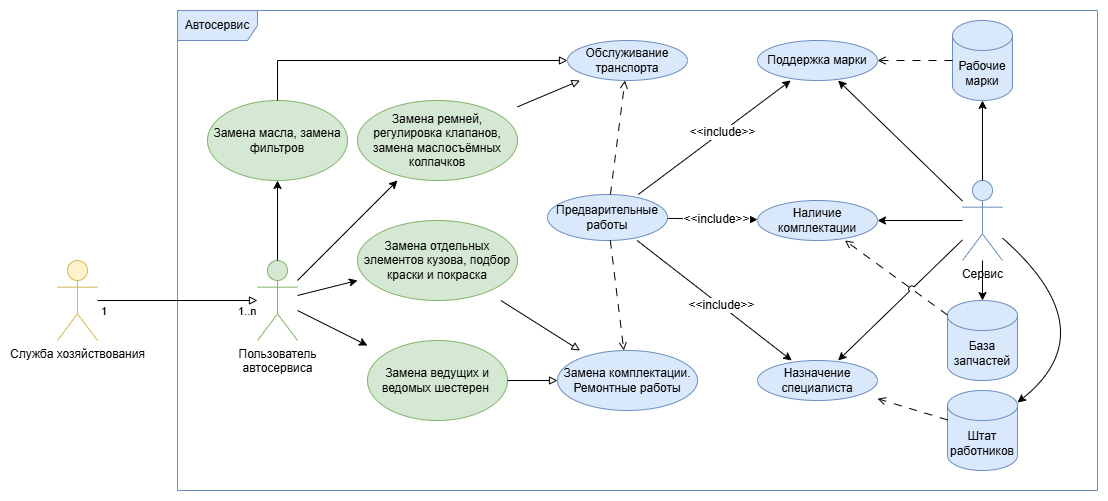

The diagram above was exported from draw.io. Its source (the exported page's mxGraphModel, read from the mxfile embedded in the PNG):
<mxGraphModel dx="1042" dy="562" grid="1" gridSize="10" guides="1" tooltips="1" connect="1" arrows="1" fold="1" page="1" pageScale="1" pageWidth="2336" pageHeight="1654" math="0" shadow="0">
  <root>
    <mxCell id="_vKOgibNYJb6RkX7hGH7-0" />
    <mxCell id="_vKOgibNYJb6RkX7hGH7-1" parent="_vKOgibNYJb6RkX7hGH7-0" />
    <mxCell id="KmCyU_ZxT2vsvevuATOF-8" parent="_vKOgibNYJb6RkX7hGH7-1" style="shape=umlFrame;whiteSpace=wrap;html=1;pointerEvents=0;width=80;height=30;fillColor=#dae8fc;strokeColor=#6c8ebf;" value="Автосервис" vertex="1">
      <mxGeometry height="480" width="920" x="240" y="590" as="geometry" />
    </mxCell>
    <mxCell id="KmCyU_ZxT2vsvevuATOF-0" parent="_vKOgibNYJb6RkX7hGH7-1" style="shape=umlActor;verticalLabelPosition=bottom;verticalAlign=top;html=1;outlineConnect=0;fillColor=#d5e8d4;strokeColor=#82b366;" value="Пользователь&lt;div&gt;автосервиса&lt;/div&gt;" vertex="1">
      <mxGeometry height="80" width="40" x="320" y="840" as="geometry" />
    </mxCell>
    <mxCell id="KmCyU_ZxT2vsvevuATOF-2" parent="_vKOgibNYJb6RkX7hGH7-1" style="shape=umlActor;verticalLabelPosition=bottom;verticalAlign=top;html=1;outlineConnect=0;fillColor=#fff2cc;strokeColor=#d6b656;" value="Служба хозяйствования" vertex="1">
      <mxGeometry height="80" width="40" x="120" y="840" as="geometry" />
    </mxCell>
    <mxCell id="KmCyU_ZxT2vsvevuATOF-4" edge="1" parent="_vKOgibNYJb6RkX7hGH7-1" source="KmCyU_ZxT2vsvevuATOF-2" style="endArrow=block;html=1;rounded=0;endFill=0;jumpStyle=arc;" target="KmCyU_ZxT2vsvevuATOF-0" value="">
      <mxGeometry height="50" relative="1" width="50" as="geometry">
        <mxPoint x="360" y="960" as="sourcePoint" />
        <mxPoint x="410" y="910" as="targetPoint" />
      </mxGeometry>
    </mxCell>
    <mxCell id="KmCyU_ZxT2vsvevuATOF-6" connectable="0" parent="KmCyU_ZxT2vsvevuATOF-4" style="edgeLabel;html=1;align=left;verticalAlign=middle;resizable=0;points=[];labelPosition=right;verticalLabelPosition=middle;" value="1..n" vertex="1">
      <mxGeometry relative="1" x="0.4929" y="1" as="geometry">
        <mxPoint x="20" y="11" as="offset" />
      </mxGeometry>
    </mxCell>
    <mxCell id="KmCyU_ZxT2vsvevuATOF-7" connectable="0" parent="KmCyU_ZxT2vsvevuATOF-4" style="edgeLabel;html=1;align=right;verticalAlign=middle;resizable=0;points=[];labelPosition=left;verticalLabelPosition=middle;" value="1" vertex="1">
      <mxGeometry relative="1" x="-0.4595" as="geometry">
        <mxPoint x="-33" y="10" as="offset" />
      </mxGeometry>
    </mxCell>
    <mxCell id="KmCyU_ZxT2vsvevuATOF-9" edge="1" parent="_vKOgibNYJb6RkX7hGH7-1" source="KmCyU_ZxT2vsvevuATOF-0" style="endArrow=classic;html=1;rounded=0;jumpStyle=arc;" target="KmCyU_ZxT2vsvevuATOF-11" value="">
      <mxGeometry height="50" relative="1" width="50" as="geometry">
        <mxPoint x="440" y="720" as="sourcePoint" />
        <mxPoint x="200" y="650" as="targetPoint" />
      </mxGeometry>
    </mxCell>
    <mxCell id="KmCyU_ZxT2vsvevuATOF-11" parent="_vKOgibNYJb6RkX7hGH7-1" style="whiteSpace=wrap;html=1;shape=ellipse;fillColor=#d5e8d4;strokeColor=#82b366;" value="З&lt;span style=&quot;background-color: transparent; color: light-dark(rgb(0, 0, 0), rgb(255, 255, 255));&quot;&gt;амена отдельных элементов кузова, подбор краски и покраска&lt;/span&gt;" vertex="1">
      <mxGeometry height="80" width="160" x="420" y="800" as="geometry" />
    </mxCell>
    <mxCell id="KmCyU_ZxT2vsvevuATOF-12" parent="_vKOgibNYJb6RkX7hGH7-1" style="whiteSpace=wrap;html=1;shape=ellipse;fillColor=#d5e8d4;strokeColor=#82b366;" value="З&lt;span style=&quot;background-color: transparent; color: light-dark(rgb(0, 0, 0), rgb(255, 255, 255));&quot;&gt;амена ремней, регулировка клапанов, замена маслосъёмных колпачков&lt;/span&gt;" vertex="1">
      <mxGeometry height="80" width="160" x="420" y="680" as="geometry" />
    </mxCell>
    <mxCell id="KmCyU_ZxT2vsvevuATOF-13" edge="1" parent="_vKOgibNYJb6RkX7hGH7-1" source="KmCyU_ZxT2vsvevuATOF-0" style="endArrow=classic;html=1;rounded=0;jumpStyle=arc;" target="KmCyU_ZxT2vsvevuATOF-12" value="">
      <mxGeometry height="50" relative="1" width="50" as="geometry">
        <mxPoint x="440" y="720" as="sourcePoint" />
        <mxPoint x="200" y="650" as="targetPoint" />
      </mxGeometry>
    </mxCell>
    <mxCell id="KmCyU_ZxT2vsvevuATOF-15" parent="_vKOgibNYJb6RkX7hGH7-1" style="whiteSpace=wrap;html=1;shape=ellipse;fillColor=#d5e8d4;strokeColor=#82b366;" value="Замена ведущих и ведомых шестерен&amp;nbsp;" vertex="1">
      <mxGeometry height="80" width="140" x="430" y="920" as="geometry" />
    </mxCell>
    <mxCell id="KmCyU_ZxT2vsvevuATOF-16" edge="1" parent="_vKOgibNYJb6RkX7hGH7-1" source="KmCyU_ZxT2vsvevuATOF-0" style="endArrow=classic;html=1;rounded=0;jumpStyle=arc;" target="KmCyU_ZxT2vsvevuATOF-15" value="">
      <mxGeometry height="50" relative="1" width="50" as="geometry">
        <mxPoint x="440" y="720" as="sourcePoint" />
        <mxPoint x="200" y="650" as="targetPoint" />
      </mxGeometry>
    </mxCell>
    <mxCell id="KmCyU_ZxT2vsvevuATOF-17" parent="_vKOgibNYJb6RkX7hGH7-1" style="whiteSpace=wrap;html=1;shape=ellipse;fillColor=#d5e8d4;strokeColor=#82b366;" value="Замена масла, замена фильтров" vertex="1">
      <mxGeometry height="80" width="140" x="270" y="680" as="geometry" />
    </mxCell>
    <mxCell id="KmCyU_ZxT2vsvevuATOF-18" edge="1" parent="_vKOgibNYJb6RkX7hGH7-1" source="KmCyU_ZxT2vsvevuATOF-0" style="endArrow=classic;html=1;rounded=0;jumpStyle=arc;" target="KmCyU_ZxT2vsvevuATOF-17" value="">
      <mxGeometry height="50" relative="1" width="50" as="geometry">
        <mxPoint x="310" y="840" as="sourcePoint" />
        <mxPoint x="40" y="650" as="targetPoint" />
      </mxGeometry>
    </mxCell>
    <mxCell id="KmCyU_ZxT2vsvevuATOF-20" parent="_vKOgibNYJb6RkX7hGH7-1" style="shape=umlActor;verticalLabelPosition=bottom;verticalAlign=top;html=1;outlineConnect=0;fillColor=#dae8fc;strokeColor=#6c8ebf;" value="Сервис" vertex="1">
      <mxGeometry height="80" width="40" x="1025" y="760" as="geometry" />
    </mxCell>
    <mxCell id="KmCyU_ZxT2vsvevuATOF-25" parent="_vKOgibNYJb6RkX7hGH7-1" style="shape=cylinder3;whiteSpace=wrap;html=1;boundedLbl=1;backgroundOutline=1;size=15;fillColor=#dae8fc;strokeColor=#6c8ebf;" value="База запчастей" vertex="1">
      <mxGeometry height="80" width="70" x="1010" y="880" as="geometry" />
    </mxCell>
    <mxCell id="KmCyU_ZxT2vsvevuATOF-27" edge="1" parent="_vKOgibNYJb6RkX7hGH7-1" source="KmCyU_ZxT2vsvevuATOF-20" style="endArrow=classic;html=1;rounded=0;fontFamily=Helvetica;fontSize=12;fontColor=default;jumpStyle=arc;" target="KmCyU_ZxT2vsvevuATOF-25" value="">
      <mxGeometry height="50" relative="1" width="50" as="geometry">
        <mxPoint x="985" y="880" as="sourcePoint" />
        <mxPoint x="1035" y="830" as="targetPoint" />
      </mxGeometry>
    </mxCell>
    <mxCell id="KmCyU_ZxT2vsvevuATOF-28" parent="_vKOgibNYJb6RkX7hGH7-1" style="shape=cylinder3;whiteSpace=wrap;html=1;boundedLbl=1;backgroundOutline=1;size=15;fillColor=#dae8fc;strokeColor=#6c8ebf;" value="Штат работников" vertex="1">
      <mxGeometry height="80" width="70" x="1010" y="970" as="geometry" />
    </mxCell>
    <mxCell id="KmCyU_ZxT2vsvevuATOF-29" edge="1" parent="_vKOgibNYJb6RkX7hGH7-1" source="KmCyU_ZxT2vsvevuATOF-20" style="endArrow=classic;html=1;rounded=0;fontFamily=Helvetica;fontSize=12;fontColor=default;jumpStyle=arc;curved=1;" target="KmCyU_ZxT2vsvevuATOF-28" value="">
      <mxGeometry height="50" relative="1" width="50" as="geometry">
        <Array as="points">
          <mxPoint x="1170" y="910" />
        </Array>
        <mxPoint x="910" y="880" as="sourcePoint" />
        <mxPoint x="960" y="830" as="targetPoint" />
      </mxGeometry>
    </mxCell>
    <mxCell id="KmCyU_ZxT2vsvevuATOF-30" edge="1" parent="_vKOgibNYJb6RkX7hGH7-1" source="KmCyU_ZxT2vsvevuATOF-20" style="endArrow=classic;html=1;rounded=0;fontFamily=Helvetica;fontSize=12;fontColor=default;jumpStyle=arc;" target="KmCyU_ZxT2vsvevuATOF-31" value="">
      <mxGeometry height="50" relative="1" width="50" as="geometry">
        <mxPoint x="1195" y="840" as="sourcePoint" />
        <mxPoint x="1045" y="690" as="targetPoint" />
      </mxGeometry>
    </mxCell>
    <mxCell id="KmCyU_ZxT2vsvevuATOF-31" parent="_vKOgibNYJb6RkX7hGH7-1" style="shape=cylinder3;whiteSpace=wrap;html=1;boundedLbl=1;backgroundOutline=1;size=15;fillColor=#dae8fc;strokeColor=#6c8ebf;" value="Рабочие марки" vertex="1">
      <mxGeometry height="80" width="60" x="1015" y="600" as="geometry" />
    </mxCell>
    <mxCell id="KmCyU_ZxT2vsvevuATOF-35" parent="_vKOgibNYJb6RkX7hGH7-1" style="whiteSpace=wrap;html=1;shape=ellipse;fillColor=#dae8fc;strokeColor=#6c8ebf;" value="Обслуживание транспорта" vertex="1">
      <mxGeometry height="40" width="120" x="630" y="620" as="geometry" />
    </mxCell>
    <mxCell id="KmCyU_ZxT2vsvevuATOF-36" edge="1" parent="_vKOgibNYJb6RkX7hGH7-1" source="KmCyU_ZxT2vsvevuATOF-17" style="endArrow=block;html=1;rounded=0;endFill=0;curved=0;jumpStyle=arc;" target="KmCyU_ZxT2vsvevuATOF-35" value="">
      <mxGeometry height="50" relative="1" width="50" as="geometry">
        <Array as="points">
          <mxPoint x="340" y="640" />
        </Array>
        <mxPoint x="360" y="649.5" as="sourcePoint" />
        <mxPoint x="520" y="649.5" as="targetPoint" />
      </mxGeometry>
    </mxCell>
    <mxCell id="KmCyU_ZxT2vsvevuATOF-39" edge="1" parent="_vKOgibNYJb6RkX7hGH7-1" source="KmCyU_ZxT2vsvevuATOF-12" style="endArrow=block;html=1;rounded=0;endFill=0;jumpStyle=arc;" target="KmCyU_ZxT2vsvevuATOF-35" value="">
      <mxGeometry height="50" relative="1" width="50" as="geometry">
        <mxPoint x="410" y="710" as="sourcePoint" />
        <mxPoint x="690" y="670" as="targetPoint" />
      </mxGeometry>
    </mxCell>
    <mxCell id="KmCyU_ZxT2vsvevuATOF-40" parent="_vKOgibNYJb6RkX7hGH7-1" style="whiteSpace=wrap;html=1;shape=ellipse;fillColor=#dae8fc;strokeColor=#6c8ebf;" value="Замена комплектации. Ремонтные работы" vertex="1">
      <mxGeometry height="60" width="140" x="620" y="930" as="geometry" />
    </mxCell>
    <mxCell id="KmCyU_ZxT2vsvevuATOF-41" edge="1" parent="_vKOgibNYJb6RkX7hGH7-1" source="KmCyU_ZxT2vsvevuATOF-11" style="endArrow=block;html=1;rounded=0;endFill=0;jumpStyle=arc;" target="KmCyU_ZxT2vsvevuATOF-40" value="">
      <mxGeometry height="50" relative="1" width="50" as="geometry">
        <mxPoint x="610" y="706" as="sourcePoint" />
        <mxPoint x="673" y="680" as="targetPoint" />
      </mxGeometry>
    </mxCell>
    <mxCell id="KmCyU_ZxT2vsvevuATOF-43" edge="1" parent="_vKOgibNYJb6RkX7hGH7-1" source="KmCyU_ZxT2vsvevuATOF-15" style="endArrow=block;html=1;rounded=0;endFill=0;jumpStyle=arc;" target="KmCyU_ZxT2vsvevuATOF-40" value="">
      <mxGeometry height="50" relative="1" width="50" as="geometry">
        <mxPoint x="630" y="716" as="sourcePoint" />
        <mxPoint x="693" y="690" as="targetPoint" />
      </mxGeometry>
    </mxCell>
    <mxCell id="KmCyU_ZxT2vsvevuATOF-44" parent="_vKOgibNYJb6RkX7hGH7-1" style="whiteSpace=wrap;html=1;shape=ellipse;fillColor=#dae8fc;strokeColor=#6c8ebf;" value="Предварительные работы" vertex="1">
      <mxGeometry height="46" width="120" x="610" y="774" as="geometry" />
    </mxCell>
    <mxCell id="KmCyU_ZxT2vsvevuATOF-45" edge="1" parent="_vKOgibNYJb6RkX7hGH7-1" source="KmCyU_ZxT2vsvevuATOF-44" style="endArrow=open;html=1;rounded=0;fontFamily=Helvetica;fontSize=12;fontColor=default;dashed=1;dashPattern=8 8;endFill=0;jumpStyle=arc;" target="KmCyU_ZxT2vsvevuATOF-35" value="">
      <mxGeometry height="50" relative="1" width="50" as="geometry">
        <mxPoint x="740" y="770" as="sourcePoint" />
        <mxPoint x="690" y="820" as="targetPoint" />
      </mxGeometry>
    </mxCell>
    <mxCell id="KmCyU_ZxT2vsvevuATOF-46" edge="1" parent="_vKOgibNYJb6RkX7hGH7-1" source="KmCyU_ZxT2vsvevuATOF-44" style="endArrow=open;html=1;rounded=0;fontFamily=Helvetica;fontSize=12;fontColor=default;dashed=1;dashPattern=8 8;endFill=0;jumpStyle=arc;" target="KmCyU_ZxT2vsvevuATOF-40" value="">
      <mxGeometry height="50" relative="1" width="50" as="geometry">
        <mxPoint x="690" y="837" as="sourcePoint" />
        <mxPoint x="690" y="730" as="targetPoint" />
      </mxGeometry>
    </mxCell>
    <mxCell id="KmCyU_ZxT2vsvevuATOF-47" parent="_vKOgibNYJb6RkX7hGH7-1" style="whiteSpace=wrap;html=1;shape=ellipse;fillColor=#dae8fc;strokeColor=#6c8ebf;" value="Назначение специалиста" vertex="1">
      <mxGeometry height="40" width="120" x="820" y="940" as="geometry" />
    </mxCell>
    <mxCell id="KmCyU_ZxT2vsvevuATOF-48" edge="1" parent="_vKOgibNYJb6RkX7hGH7-1" source="KmCyU_ZxT2vsvevuATOF-44" style="endArrow=classic;html=1;rounded=0;fontFamily=Helvetica;fontSize=12;fontColor=default;jumpStyle=arc;" target="KmCyU_ZxT2vsvevuATOF-47" value="">
      <mxGeometry height="50" relative="1" width="50" as="geometry">
        <mxPoint x="740" y="770" as="sourcePoint" />
        <mxPoint x="690" y="820" as="targetPoint" />
      </mxGeometry>
    </mxCell>
    <mxCell id="KmCyU_ZxT2vsvevuATOF-49" connectable="0" parent="KmCyU_ZxT2vsvevuATOF-48" style="edgeLabel;html=1;align=center;verticalAlign=middle;resizable=0;points=[];strokeColor=default;fontFamily=Helvetica;fontSize=12;fontColor=default;fillColor=default;" value="&amp;lt;&amp;lt;include&amp;gt;&amp;gt;" vertex="1">
      <mxGeometry relative="1" x="0.0882" as="geometry">
        <mxPoint as="offset" />
      </mxGeometry>
    </mxCell>
    <mxCell id="KmCyU_ZxT2vsvevuATOF-50" edge="1" parent="_vKOgibNYJb6RkX7hGH7-1" source="KmCyU_ZxT2vsvevuATOF-28" style="endArrow=open;html=1;rounded=0;fontFamily=Helvetica;fontSize=12;fontColor=default;dashed=1;dashPattern=8 8;endFill=0;jumpStyle=arc;" target="KmCyU_ZxT2vsvevuATOF-47" value="">
      <mxGeometry height="50" relative="1" width="50" as="geometry">
        <mxPoint x="710" y="890" as="sourcePoint" />
        <mxPoint x="710" y="993" as="targetPoint" />
      </mxGeometry>
    </mxCell>
    <mxCell id="KmCyU_ZxT2vsvevuATOF-52" parent="_vKOgibNYJb6RkX7hGH7-1" style="whiteSpace=wrap;html=1;shape=ellipse;fillColor=#dae8fc;strokeColor=#6c8ebf;" value="Наличие комплектации" vertex="1">
      <mxGeometry height="40" width="120" x="820" y="780" as="geometry" />
    </mxCell>
    <mxCell id="KmCyU_ZxT2vsvevuATOF-53" edge="1" parent="_vKOgibNYJb6RkX7hGH7-1" source="KmCyU_ZxT2vsvevuATOF-44" style="endArrow=classic;html=1;rounded=0;fontFamily=Helvetica;fontSize=12;fontColor=default;jumpStyle=arc;" target="KmCyU_ZxT2vsvevuATOF-52" value="">
      <mxGeometry height="50" relative="1" width="50" as="geometry">
        <mxPoint x="740" y="770" as="sourcePoint" />
        <mxPoint x="690" y="820" as="targetPoint" />
      </mxGeometry>
    </mxCell>
    <mxCell id="KmCyU_ZxT2vsvevuATOF-54" connectable="0" parent="KmCyU_ZxT2vsvevuATOF-53" style="edgeLabel;html=1;align=center;verticalAlign=middle;resizable=0;points=[];strokeColor=default;fontFamily=Helvetica;fontSize=12;fontColor=default;fillColor=default;" value="&amp;lt;&amp;lt;include&amp;gt;&amp;gt;" vertex="1">
      <mxGeometry relative="1" x="0.0882" as="geometry">
        <mxPoint as="offset" />
      </mxGeometry>
    </mxCell>
    <mxCell id="KmCyU_ZxT2vsvevuATOF-55" edge="1" parent="_vKOgibNYJb6RkX7hGH7-1" source="KmCyU_ZxT2vsvevuATOF-20" style="endArrow=classic;html=1;rounded=0;fontFamily=Helvetica;fontSize=12;fontColor=default;jumpStyle=arc;" target="KmCyU_ZxT2vsvevuATOF-52" value="">
      <mxGeometry height="50" relative="1" width="50" as="geometry">
        <mxPoint x="875" y="880" as="sourcePoint" />
        <mxPoint x="925" y="830" as="targetPoint" />
      </mxGeometry>
    </mxCell>
    <mxCell id="KmCyU_ZxT2vsvevuATOF-56" edge="1" parent="_vKOgibNYJb6RkX7hGH7-1" source="KmCyU_ZxT2vsvevuATOF-25" style="endArrow=open;html=1;rounded=0;fontFamily=Helvetica;fontSize=12;fontColor=default;dashed=1;dashPattern=8 8;endFill=0;jumpStyle=arc;" target="KmCyU_ZxT2vsvevuATOF-52" value="">
      <mxGeometry height="50" relative="1" width="50" as="geometry">
        <mxPoint x="1050" y="1008" as="sourcePoint" />
        <mxPoint x="930" y="980" as="targetPoint" />
      </mxGeometry>
    </mxCell>
    <mxCell id="KmCyU_ZxT2vsvevuATOF-51" edge="1" parent="_vKOgibNYJb6RkX7hGH7-1" source="KmCyU_ZxT2vsvevuATOF-20" style="endArrow=classic;html=1;rounded=0;fontFamily=Helvetica;fontSize=12;fontColor=default;jumpStyle=arc;" target="KmCyU_ZxT2vsvevuATOF-47" value="">
      <mxGeometry height="50" relative="1" width="50" as="geometry">
        <mxPoint x="875" y="880" as="sourcePoint" />
        <mxPoint x="925" y="830" as="targetPoint" />
      </mxGeometry>
    </mxCell>
    <mxCell id="KmCyU_ZxT2vsvevuATOF-57" parent="_vKOgibNYJb6RkX7hGH7-1" style="whiteSpace=wrap;html=1;shape=ellipse;fillColor=#dae8fc;strokeColor=#6c8ebf;" value="Поддержка марки" vertex="1">
      <mxGeometry height="40" width="120" x="820" y="620" as="geometry" />
    </mxCell>
    <mxCell id="KmCyU_ZxT2vsvevuATOF-58" edge="1" parent="_vKOgibNYJb6RkX7hGH7-1" source="KmCyU_ZxT2vsvevuATOF-31" style="endArrow=open;html=1;rounded=0;fontFamily=Helvetica;fontSize=12;fontColor=default;dashed=1;dashPattern=8 8;endFill=0;jumpStyle=arc;" target="KmCyU_ZxT2vsvevuATOF-57" value="">
      <mxGeometry height="50" relative="1" width="50" as="geometry">
        <mxPoint x="1004" y="783" as="sourcePoint" />
        <mxPoint x="910" y="710" as="targetPoint" />
      </mxGeometry>
    </mxCell>
    <mxCell id="KmCyU_ZxT2vsvevuATOF-59" edge="1" parent="_vKOgibNYJb6RkX7hGH7-1" source="KmCyU_ZxT2vsvevuATOF-20" style="endArrow=classic;html=1;rounded=0;fontFamily=Helvetica;fontSize=12;fontColor=default;jumpStyle=arc;" target="KmCyU_ZxT2vsvevuATOF-57" value="">
      <mxGeometry height="50" relative="1" width="50" as="geometry">
        <mxPoint x="875" y="880" as="sourcePoint" />
        <mxPoint x="925" y="830" as="targetPoint" />
      </mxGeometry>
    </mxCell>
    <mxCell id="KmCyU_ZxT2vsvevuATOF-60" edge="1" parent="_vKOgibNYJb6RkX7hGH7-1" source="KmCyU_ZxT2vsvevuATOF-44" style="endArrow=classic;html=1;rounded=0;fontFamily=Helvetica;fontSize=12;fontColor=default;jumpStyle=arc;" target="KmCyU_ZxT2vsvevuATOF-57" value="">
      <mxGeometry height="50" relative="1" width="50" as="geometry">
        <mxPoint x="740" y="770" as="sourcePoint" />
        <mxPoint x="690" y="820" as="targetPoint" />
      </mxGeometry>
    </mxCell>
    <mxCell id="KmCyU_ZxT2vsvevuATOF-61" connectable="0" parent="KmCyU_ZxT2vsvevuATOF-60" style="edgeLabel;html=1;align=center;verticalAlign=middle;resizable=0;points=[];strokeColor=default;fontFamily=Helvetica;fontSize=12;fontColor=default;fillColor=default;" value="&amp;lt;&amp;lt;include&amp;gt;&amp;gt;" vertex="1">
      <mxGeometry relative="1" x="0.0882" as="geometry">
        <mxPoint as="offset" />
      </mxGeometry>
    </mxCell>
  </root>
</mxGraphModel>